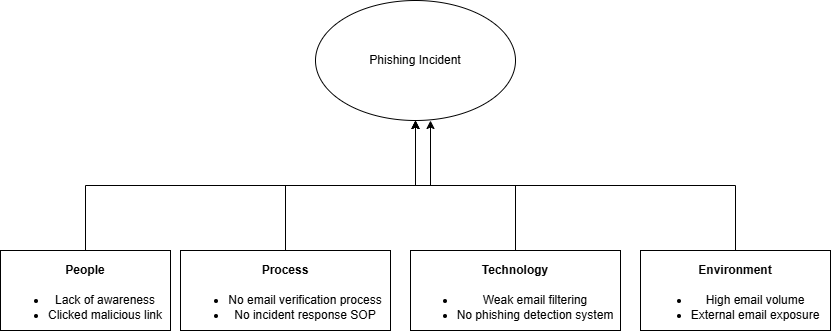

The diagram above was exported from draw.io. Its source (the exported page's mxGraphModel, read from the mxfile embedded in the PNG):
<mxGraphModel dx="1030" dy="527" grid="1" gridSize="10" guides="1" tooltips="1" connect="1" arrows="1" fold="1" page="1" pageScale="1" pageWidth="850" pageHeight="1100" math="0" shadow="0">
  <root>
    <mxCell id="0" />
    <mxCell id="1" parent="0" />
    <mxCell id="7Q3D_3Aq1e-EIeOfbkbr-1" parent="1" style="ellipse;whiteSpace=wrap;html=1;" value="Phishing Incident" vertex="1">
      <mxGeometry height="120" width="200" x="325" y="50" as="geometry" />
    </mxCell>
    <mxCell id="7Q3D_3Aq1e-EIeOfbkbr-10" edge="1" parent="1" source="7Q3D_3Aq1e-EIeOfbkbr-2" style="edgeStyle=orthogonalEdgeStyle;rounded=0;orthogonalLoop=1;jettySize=auto;html=1;exitX=0.5;exitY=0;exitDx=0;exitDy=0;entryX=0.5;entryY=1;entryDx=0;entryDy=0;" target="7Q3D_3Aq1e-EIeOfbkbr-1">
      <mxGeometry relative="1" as="geometry" />
    </mxCell>
    <mxCell id="7Q3D_3Aq1e-EIeOfbkbr-2" parent="1" style="rounded=0;whiteSpace=wrap;html=1;" value="&lt;h4 data-start=&quot;853&quot; data-end=&quot;867&quot;&gt;People&lt;/h4&gt;&lt;ul data-start=&quot;868&quot; data-end=&quot;916&quot;&gt;&lt;li data-section-id=&quot;1jom2hb&quot; data-start=&quot;868&quot; data-end=&quot;889&quot;&gt;Lack of awareness&lt;/li&gt;&lt;li data-section-id=&quot;2qph7x&quot; data-start=&quot;890&quot; data-end=&quot;916&quot;&gt;Clicked malicious link&lt;/li&gt;&lt;/ul&gt;" vertex="1">
      <mxGeometry height="80" width="170" x="10" y="300" as="geometry" />
    </mxCell>
    <mxCell id="7Q3D_3Aq1e-EIeOfbkbr-7" edge="1" parent="1" source="7Q3D_3Aq1e-EIeOfbkbr-3" style="edgeStyle=orthogonalEdgeStyle;rounded=0;orthogonalLoop=1;jettySize=auto;html=1;exitX=0.5;exitY=0;exitDx=0;exitDy=0;entryX=0.5;entryY=1;entryDx=0;entryDy=0;" target="7Q3D_3Aq1e-EIeOfbkbr-1">
      <mxGeometry relative="1" as="geometry" />
    </mxCell>
    <mxCell id="7Q3D_3Aq1e-EIeOfbkbr-3" parent="1" style="rounded=0;whiteSpace=wrap;html=1;" value="&lt;h4 data-start=&quot;918&quot; data-end=&quot;933&quot;&gt;Process&lt;/h4&gt;&lt;ul data-start=&quot;934&quot; data-end=&quot;996&quot;&gt;&lt;li data-section-id=&quot;1lr7nx3&quot; data-start=&quot;934&quot; data-end=&quot;967&quot;&gt;No email verification process&lt;/li&gt;&lt;li data-section-id=&quot;1wl9pf4&quot; data-start=&quot;968&quot; data-end=&quot;996&quot;&gt;No incident response SOP&lt;/li&gt;&lt;/ul&gt;" vertex="1">
      <mxGeometry height="80" width="210" x="190" y="300" as="geometry" />
    </mxCell>
    <mxCell id="7Q3D_3Aq1e-EIeOfbkbr-4" parent="1" style="rounded=0;whiteSpace=wrap;html=1;" value="&lt;h4 data-start=&quot;998&quot; data-end=&quot;1016&quot;&gt;Technology&lt;/h4&gt;&lt;ul data-start=&quot;1017&quot; data-end=&quot;1074&quot;&gt;&lt;li data-section-id=&quot;1jev8ak&quot; data-start=&quot;1017&quot; data-end=&quot;1041&quot;&gt;Weak email filtering&lt;/li&gt;&lt;li data-section-id=&quot;xjtyh5&quot; data-start=&quot;1042&quot; data-end=&quot;1074&quot;&gt;No phishing detection system&lt;/li&gt;&lt;/ul&gt;" vertex="1">
      <mxGeometry height="80" width="210" x="420" y="300" as="geometry" />
    </mxCell>
    <mxCell id="7Q3D_3Aq1e-EIeOfbkbr-9" edge="1" parent="1" source="7Q3D_3Aq1e-EIeOfbkbr-5" style="edgeStyle=orthogonalEdgeStyle;rounded=0;orthogonalLoop=1;jettySize=auto;html=1;exitX=0.5;exitY=0;exitDx=0;exitDy=0;" target="7Q3D_3Aq1e-EIeOfbkbr-1">
      <mxGeometry relative="1" as="geometry" />
    </mxCell>
    <mxCell id="7Q3D_3Aq1e-EIeOfbkbr-5" parent="1" style="rounded=0;whiteSpace=wrap;html=1;" value="&lt;h4 data-start=&quot;1076&quot; data-end=&quot;1095&quot;&gt;Environment&lt;/h4&gt;&lt;ul data-start=&quot;1096&quot; data-end=&quot;1145&quot;&gt;&lt;li data-section-id=&quot;jw9fz6&quot; data-start=&quot;1096&quot; data-end=&quot;1117&quot;&gt;High email volume&lt;/li&gt;&lt;li data-section-id=&quot;18yh70q&quot; data-start=&quot;1118&quot; data-end=&quot;1145&quot;&gt;External email exposure&lt;/li&gt;&lt;/ul&gt;" vertex="1">
      <mxGeometry height="80" width="190" x="650" y="300" as="geometry" />
    </mxCell>
    <mxCell id="7Q3D_3Aq1e-EIeOfbkbr-8" edge="1" parent="1" source="7Q3D_3Aq1e-EIeOfbkbr-4" style="edgeStyle=orthogonalEdgeStyle;rounded=0;orthogonalLoop=1;jettySize=auto;html=1;exitX=0.5;exitY=0;exitDx=0;exitDy=0;entryX=0.575;entryY=1;entryDx=0;entryDy=0;entryPerimeter=0;" target="7Q3D_3Aq1e-EIeOfbkbr-1">
      <mxGeometry relative="1" as="geometry" />
    </mxCell>
  </root>
</mxGraphModel>